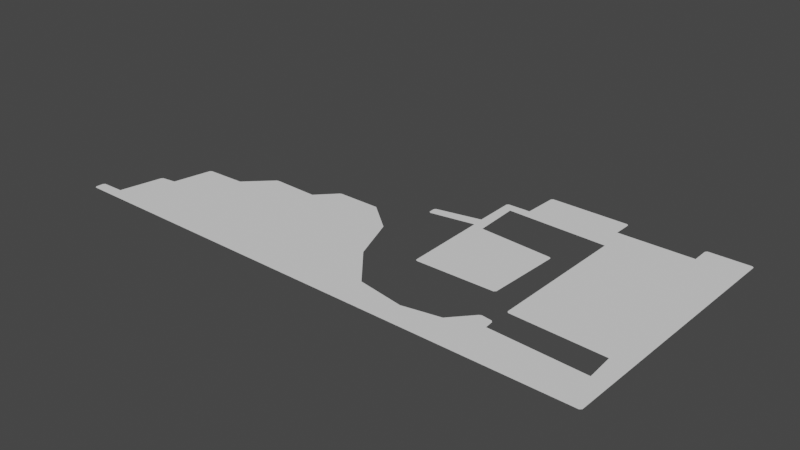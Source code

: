 # Source: untitled.blend  (saved by Blender 4.4.30; exported with 4.5.12 LTS)
import bpy
from mathutils import Matrix  # noqa: F401  (used for matrix-valued properties, if any)

bpy.ops.wm.read_factory_settings(use_empty=True)
scene = bpy.context.scene
scene.name = 'Scene'

# ---- collections
col_collection = bpy.data.collections.new('Collection'); scene.collection.children.link(col_collection)

# ---- world
world_world = bpy.data.worlds.new('World'); scene.world = world_world
world_world.use_nodes = True; world_world.node_tree.nodes.clear()
_N = world_world.node_tree.nodes; _L = world_world.node_tree.links
n0 = _N.new('ShaderNodeOutputWorld'); n0.name = 'World Output'; n0.location = (300, 300)
n1 = _N.new('ShaderNodeBackground'); n1.name = 'Background'; n1.location = (10, 300)
n1.inputs[0].default_value = (0.05088, 0.05088, 0.05088, 1.0)
_L.new(n1.outputs[0], n0.inputs[0])
n0.is_active_output = True
world_world.color = (0.05088, 0.05088, 0.05088)
world_world.use_sun_shadow = False
world_world.sun_shadow_jitter_overblur = 0.0

# ---- meshes
me_email_this = bpy.data.meshes.new('email_this')
me_email_this.from_pydata([(1.332, -0.6568, 0.0), (39.92, 17.37, 0.0), (7.192, 6.237, 0.0), (33.91, 17.39, 0.0), (13.12, 8.096, 0.0), (18.18, 9.607, 0.0), (20.64, 7.55, 0.0), (22.05, 3.797, 0.0), (24.62, 0.7099, 0.0), (3.278, 2.994, 0.0), (28.43, 0.03884, 0.0), (31.41, 0.5891, 0.0), (34.08, 1.411, 0.0), (34.23, 15.14, 0.0), (26.11, 15.44, 0.0), (26.26, 11.79, 0.0), (41.51, 3.247, 0.0), (41.64, 1.004, 0.0), (25.35, 12.9, 0.0), (25.41, 11.98, 0.0), (27.27, 16.23, 0.0), (3.916, 6.036, 0.0), (4.06, 6.156, 0.0), (9.384, 8.242, 0.0), (9.209, 8.175, 0.0), (14.73, 9.651, 0.0), (14.56, 9.579, 0.0), (43.29, 18.87, 0.0), (43.42, 18.74, 0.0), (33.8, 18.99, 0.0), (33.94, 18.86, 0.0), (-0.5966, -0.8142, 0.0), (-0.4619, -0.6838, 0.0), (-0.4967, -1.552, 0.0), (-0.6252, -1.416, 0.0), (33.11, 2.346, 0.0), (32.93, 2.281, 0.0), (33.9, 2.24, 0.0), (34.03, 2.105, 0.0), (25.33, 16.09, 0.0), (25.46, 16.22, 0.0), (25.63, 5.152, 0.0), (25.5, 5.283, 0.0), (32.36, 11.17, 0.0), (32.23, 11.31, 0.0), (32.08, 5.299, 0.0), (31.94, 5.169, 0.0), (40.07, 18.87, 0.0), (39.93, 18.73, 0.0), (42.78, -2.082, 0.0), (42.91, -1.952, 0.0), (21.78, 12.18, 0.0), (21.66, 12.03, 0.0), (21.84, 11.41, 0.0), (21.69, 11.52, 0.0), (27.51, 19.07, 0.0), (27.38, 18.94, 0.0), (2.161, 2.852, 0.0), (2.023, 2.725, 0.0), (34.04, 3.744, 0.0), (34.16, 3.604, 0.0)], [], [(18, 51, 52, 54, 53, 19, 42, 41, 46, 45, 43, 44, 15, 14, 13, 59, 60, 16, 17, 12, 38, 37, 35, 36, 11, 10, 8, 7, 6, 5, 25, 26, 4, 23, 24, 2, 22, 21, 9, 57, 58, 0, 32, 31, 34, 33, 49, 50, 28, 27, 47, 48, 1, 3, 30, 29, 55, 56, 20, 40, 39)])
me_email_this.update()

# ---- objects
ob_email_this = bpy.data.objects.new('email_this', me_email_this)

# ---- transforms, parenting, visibility, modifiers, constraints
ob_email_this.location = (0.0, 0.0, 0.0)

# ---- collection membership
col_collection.objects.link(ob_email_this)

# ---- scene / render settings (as saved in the file)
scene.frame_start = 1; scene.frame_end = 250; scene.frame_set(1)
scene.render.engine = 'BLENDER_EEVEE_NEXT'
scene.cycles.sampling_pattern = 'TABULATED_SOBOL'
scene.cycles.use_light_tree = False
scene.view_settings.view_transform = 'Filmic'
bpy.context.view_layer.update()

# ---- added for rendering (the .blend has no active camera and no usable light): camera, sun
cam_auto = bpy.data.cameras.new('AutoCamera')
cam_auto.lens = 50.0
cam_auto.sensor_width = 36.0
cam_auto.clip_end = 1000.0
ob_auto_camera = bpy.data.objects.new('AutoCamera', cam_auto)
scene.collection.objects.link(ob_auto_camera)
ob_auto_camera.location = (66.5998, -45.7517, 36.1631)
ob_auto_camera.rotation_euler = (1.09748, -7.21219e-08, 0.694738)
scene.camera = ob_auto_camera
light_auto_sun = bpy.data.lights.new('AutoSun', 'SUN')
light_auto_sun.energy = 3.0
light_auto_sun.angle = 0.0523599
ob_auto_sun = bpy.data.objects.new('AutoSun', light_auto_sun)
scene.collection.objects.link(ob_auto_sun)
ob_auto_sun.rotation_euler = (0.872665, 0.174533, 0.523599)
bpy.context.view_layer.update()
